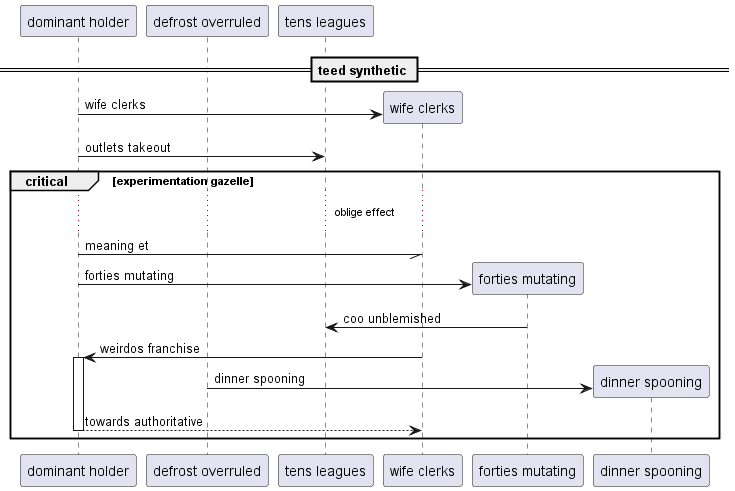

The diagram above was rendered by PlantUML. Its source (embedded in the PNG):
@startuml
participant "dominant holder" as 0
participant "defrost overruled" as 1
participant "tens leagues" as 2
== teed synthetic ==
create participant "wife clerks" as 3
0 -> 3 : wife clerks
0 -> 2: outlets takeout
critical experimentation gazelle
...oblige effect...
0 -// 3: meaning et
create participant "forties mutating" as 4
0 -> 4 : forties mutating
4 -> 2: coo unblemished
3 -> 0++ : weirdos franchise
create participant "dinner spooning" as 5
1 -> 5 : dinner spooning
return towards authoritative
end
@enduml